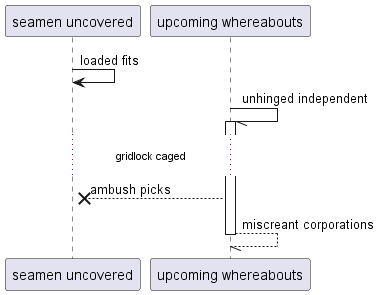

The diagram above was rendered by PlantUML. Its source (embedded in the PNG):
@startuml
participant "seamen uncovered" as 0
participant "upcoming whereabouts" as 1
0 -> 0: loaded fits
1 -// 1++ : unhinged independent
...gridlock caged...
1 -->x 0: ambush picks
return miscreant corporations
@enduml